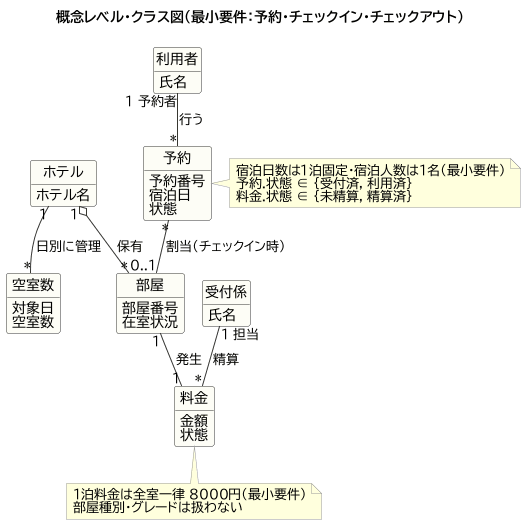

The diagram above was rendered by PlantUML. Its source (embedded in the PNG):
@startuml
!pragma layout smetana
!include _style.iuml
title 概念レベル・クラス図（最小要件：予約・チェックイン・チェックアウト）
hide empty members
hide circle

class ホテル {
  ホテル名
}
class 利用者 {
  氏名
}
class 受付係 {
  氏名
}
class 予約 {
  予約番号
  宿泊日
  状態
}
class 部屋 {
  部屋番号
  在室状況
}
class 空室数 {
  対象日
  空室数
}
class 料金 {
  金額
  状態
}

ホテル "1" o-- "*" 部屋 : 保有
ホテル "1" -- "*" 空室数 : 日別に管理
利用者 "1 予約者" -- "*" 予約 : 行う
予約 "*" -- "0..1" 部屋 : 割当（チェックイン時）
部屋 "1" -- "1" 料金 : 発生
受付係 "1 担当" -- "*" 料金 : 精算

note bottom of 料金
  1泊料金は全室一律 8000円（最小要件）
  部屋種別・グレードは扱わない
end note

note right of 予約
  宿泊日数は1泊固定・宿泊人数は1名（最小要件）
  予約.状態 ∈ {受付済, 利用済}
  料金.状態 ∈ {未精算, 精算済}
end note
@enduml